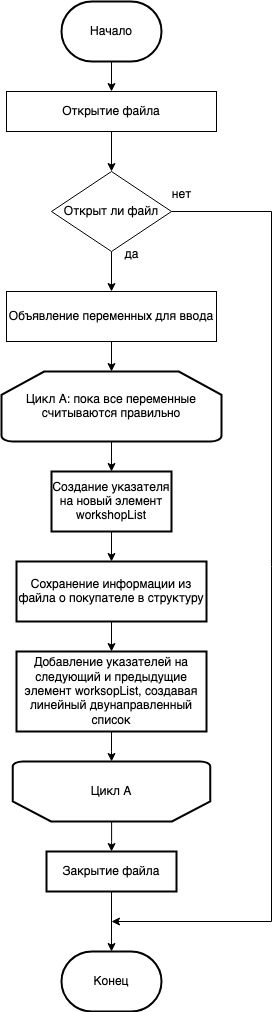

The diagram above was exported from draw.io. Its source (the exported page's mxGraphModel, read from the mxfile embedded in the PNG):
<mxGraphModel dx="1194" dy="746" grid="1" gridSize="10" guides="1" tooltips="1" connect="1" arrows="1" fold="1" page="1" pageScale="1" pageWidth="827" pageHeight="1169" math="0" shadow="0">
  <root>
    <mxCell id="WIyWlLk6GJQsqaUBKTNV-0" />
    <mxCell id="WIyWlLk6GJQsqaUBKTNV-1" parent="WIyWlLk6GJQsqaUBKTNV-0" />
    <mxCell id="z_LVCPYHTvIOWAQnxRbK-13" value="" style="edgeStyle=orthogonalEdgeStyle;rounded=0;orthogonalLoop=1;jettySize=auto;html=1;" edge="1" parent="WIyWlLk6GJQsqaUBKTNV-1" source="z_LVCPYHTvIOWAQnxRbK-0" target="z_LVCPYHTvIOWAQnxRbK-12">
      <mxGeometry relative="1" as="geometry" />
    </mxCell>
    <mxCell id="z_LVCPYHTvIOWAQnxRbK-0" value="Начало" style="strokeWidth=2;html=1;shape=mxgraph.flowchart.terminator;whiteSpace=wrap;" vertex="1" parent="WIyWlLk6GJQsqaUBKTNV-1">
      <mxGeometry x="230" y="70" width="100" height="60" as="geometry" />
    </mxCell>
    <mxCell id="z_LVCPYHTvIOWAQnxRbK-9" value="Конец" style="strokeWidth=2;html=1;shape=mxgraph.flowchart.terminator;whiteSpace=wrap;" vertex="1" parent="WIyWlLk6GJQsqaUBKTNV-1">
      <mxGeometry x="230" y="1020" width="100" height="60" as="geometry" />
    </mxCell>
    <mxCell id="z_LVCPYHTvIOWAQnxRbK-15" value="" style="edgeStyle=orthogonalEdgeStyle;rounded=0;orthogonalLoop=1;jettySize=auto;html=1;" edge="1" parent="WIyWlLk6GJQsqaUBKTNV-1" source="z_LVCPYHTvIOWAQnxRbK-12" target="z_LVCPYHTvIOWAQnxRbK-14">
      <mxGeometry relative="1" as="geometry" />
    </mxCell>
    <mxCell id="z_LVCPYHTvIOWAQnxRbK-12" value="Открытие файла" style="rounded=0;whiteSpace=wrap;html=1;" vertex="1" parent="WIyWlLk6GJQsqaUBKTNV-1">
      <mxGeometry x="175" y="160" width="210" height="40" as="geometry" />
    </mxCell>
    <mxCell id="z_LVCPYHTvIOWAQnxRbK-17" value="" style="edgeStyle=orthogonalEdgeStyle;rounded=0;orthogonalLoop=1;jettySize=auto;html=1;" edge="1" parent="WIyWlLk6GJQsqaUBKTNV-1" source="z_LVCPYHTvIOWAQnxRbK-14" target="z_LVCPYHTvIOWAQnxRbK-16">
      <mxGeometry relative="1" as="geometry" />
    </mxCell>
    <mxCell id="z_LVCPYHTvIOWAQnxRbK-34" style="edgeStyle=orthogonalEdgeStyle;rounded=0;orthogonalLoop=1;jettySize=auto;html=1;exitX=1;exitY=0.5;exitDx=0;exitDy=0;" edge="1" parent="WIyWlLk6GJQsqaUBKTNV-1" source="z_LVCPYHTvIOWAQnxRbK-14">
      <mxGeometry relative="1" as="geometry">
        <mxPoint x="280" y="990" as="targetPoint" />
        <Array as="points">
          <mxPoint x="440" y="280" />
          <mxPoint x="440" y="990" />
          <mxPoint x="280" y="990" />
        </Array>
      </mxGeometry>
    </mxCell>
    <mxCell id="z_LVCPYHTvIOWAQnxRbK-14" value="Открыт ли файл" style="rhombus;whiteSpace=wrap;html=1;rounded=0;" vertex="1" parent="WIyWlLk6GJQsqaUBKTNV-1">
      <mxGeometry x="220" y="240" width="120" height="80" as="geometry" />
    </mxCell>
    <mxCell id="z_LVCPYHTvIOWAQnxRbK-19" value="" style="edgeStyle=orthogonalEdgeStyle;rounded=0;orthogonalLoop=1;jettySize=auto;html=1;" edge="1" parent="WIyWlLk6GJQsqaUBKTNV-1" source="z_LVCPYHTvIOWAQnxRbK-16" target="z_LVCPYHTvIOWAQnxRbK-18">
      <mxGeometry relative="1" as="geometry" />
    </mxCell>
    <mxCell id="z_LVCPYHTvIOWAQnxRbK-16" value="Объявление переменных для ввода" style="whiteSpace=wrap;html=1;rounded=0;" vertex="1" parent="WIyWlLk6GJQsqaUBKTNV-1">
      <mxGeometry x="175" y="360" width="210" height="50" as="geometry" />
    </mxCell>
    <mxCell id="z_LVCPYHTvIOWAQnxRbK-38" value="" style="edgeStyle=orthogonalEdgeStyle;rounded=0;orthogonalLoop=1;jettySize=auto;html=1;" edge="1" parent="WIyWlLk6GJQsqaUBKTNV-1" source="z_LVCPYHTvIOWAQnxRbK-18" target="z_LVCPYHTvIOWAQnxRbK-37">
      <mxGeometry relative="1" as="geometry" />
    </mxCell>
    <mxCell id="z_LVCPYHTvIOWAQnxRbK-18" value="Цикл А: пока все переменные считываются правильно" style="strokeWidth=2;html=1;shape=mxgraph.flowchart.loop_limit;whiteSpace=wrap;" vertex="1" parent="WIyWlLk6GJQsqaUBKTNV-1">
      <mxGeometry x="170" y="440" width="220" height="70" as="geometry" />
    </mxCell>
    <mxCell id="z_LVCPYHTvIOWAQnxRbK-42" value="" style="edgeStyle=orthogonalEdgeStyle;rounded=0;orthogonalLoop=1;jettySize=auto;html=1;" edge="1" parent="WIyWlLk6GJQsqaUBKTNV-1" source="z_LVCPYHTvIOWAQnxRbK-20" target="z_LVCPYHTvIOWAQnxRbK-41">
      <mxGeometry relative="1" as="geometry" />
    </mxCell>
    <mxCell id="z_LVCPYHTvIOWAQnxRbK-20" value="Сохранение информации из файла о покупателе в структуру" style="whiteSpace=wrap;html=1;strokeWidth=2;" vertex="1" parent="WIyWlLk6GJQsqaUBKTNV-1">
      <mxGeometry x="185" y="630" width="190" height="60" as="geometry" />
    </mxCell>
    <mxCell id="z_LVCPYHTvIOWAQnxRbK-30" value="" style="edgeStyle=orthogonalEdgeStyle;rounded=0;orthogonalLoop=1;jettySize=auto;html=1;" edge="1" parent="WIyWlLk6GJQsqaUBKTNV-1" source="z_LVCPYHTvIOWAQnxRbK-25" target="z_LVCPYHTvIOWAQnxRbK-29">
      <mxGeometry relative="1" as="geometry" />
    </mxCell>
    <mxCell id="z_LVCPYHTvIOWAQnxRbK-25" value="Цикл А" style="strokeWidth=2;html=1;shape=mxgraph.flowchart.loop_limit;whiteSpace=wrap;direction=west;" vertex="1" parent="WIyWlLk6GJQsqaUBKTNV-1">
      <mxGeometry x="181.25" y="830" width="197.5" height="60" as="geometry" />
    </mxCell>
    <mxCell id="z_LVCPYHTvIOWAQnxRbK-31" value="" style="edgeStyle=orthogonalEdgeStyle;rounded=0;orthogonalLoop=1;jettySize=auto;html=1;" edge="1" parent="WIyWlLk6GJQsqaUBKTNV-1" source="z_LVCPYHTvIOWAQnxRbK-29" target="z_LVCPYHTvIOWAQnxRbK-9">
      <mxGeometry relative="1" as="geometry" />
    </mxCell>
    <mxCell id="z_LVCPYHTvIOWAQnxRbK-29" value="Закрытие файла" style="whiteSpace=wrap;html=1;strokeWidth=2;" vertex="1" parent="WIyWlLk6GJQsqaUBKTNV-1">
      <mxGeometry x="215" y="920" width="130" height="40" as="geometry" />
    </mxCell>
    <mxCell id="z_LVCPYHTvIOWAQnxRbK-35" value="нет" style="text;html=1;align=center;verticalAlign=middle;resizable=0;points=[];autosize=1;strokeColor=none;fillColor=none;" vertex="1" parent="WIyWlLk6GJQsqaUBKTNV-1">
      <mxGeometry x="330" y="248" width="40" height="30" as="geometry" />
    </mxCell>
    <mxCell id="z_LVCPYHTvIOWAQnxRbK-36" value="да" style="text;html=1;align=center;verticalAlign=middle;resizable=0;points=[];autosize=1;strokeColor=none;fillColor=none;" vertex="1" parent="WIyWlLk6GJQsqaUBKTNV-1">
      <mxGeometry x="280" y="308" width="40" height="30" as="geometry" />
    </mxCell>
    <mxCell id="z_LVCPYHTvIOWAQnxRbK-40" value="" style="edgeStyle=orthogonalEdgeStyle;rounded=0;orthogonalLoop=1;jettySize=auto;html=1;" edge="1" parent="WIyWlLk6GJQsqaUBKTNV-1" source="z_LVCPYHTvIOWAQnxRbK-37" target="z_LVCPYHTvIOWAQnxRbK-20">
      <mxGeometry relative="1" as="geometry" />
    </mxCell>
    <mxCell id="z_LVCPYHTvIOWAQnxRbK-37" value="Создание указателя на новый элемент workshopList" style="whiteSpace=wrap;html=1;strokeWidth=2;" vertex="1" parent="WIyWlLk6GJQsqaUBKTNV-1">
      <mxGeometry x="220" y="540" width="120" height="60" as="geometry" />
    </mxCell>
    <mxCell id="z_LVCPYHTvIOWAQnxRbK-45" value="" style="edgeStyle=orthogonalEdgeStyle;rounded=0;orthogonalLoop=1;jettySize=auto;html=1;" edge="1" parent="WIyWlLk6GJQsqaUBKTNV-1" source="z_LVCPYHTvIOWAQnxRbK-41" target="z_LVCPYHTvIOWAQnxRbK-25">
      <mxGeometry relative="1" as="geometry" />
    </mxCell>
    <mxCell id="z_LVCPYHTvIOWAQnxRbK-41" value="Добавление указателей на следующий и предыдущие элемент worksopList, создавая линейный двунаправленный список" style="whiteSpace=wrap;html=1;strokeWidth=2;" vertex="1" parent="WIyWlLk6GJQsqaUBKTNV-1">
      <mxGeometry x="185" y="720" width="190" height="80" as="geometry" />
    </mxCell>
  </root>
</mxGraphModel>